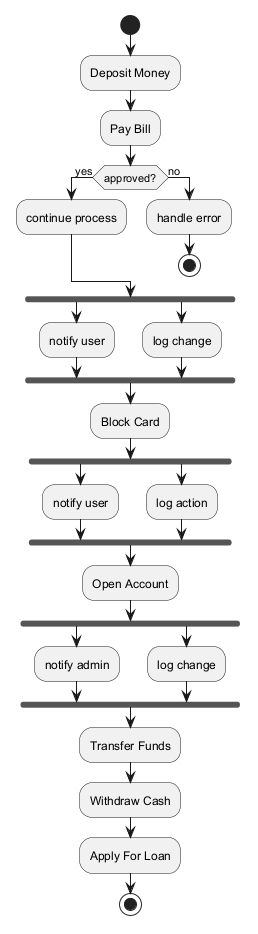

The diagram above was rendered by PlantUML. Its source (embedded in the PNG):
@startuml
skinparam backgroundColor #FFFFFF
skinparam classBackgroundColor #F3E5F5
skinparam classBorderColor #6A1B9A
start
:Deposit Money;
:Pay Bill;
if (approved?) then (yes)
:continue process;
else (no)
:handle error;
stop
endif
fork
:notify user;
fork again
:log change;
end fork
:Block Card;
fork
:notify user;
fork again
:log action;
end fork
:Open Account;
fork
:notify admin;
fork again
:log change;
end fork
:Transfer Funds;
:Withdraw Cash;
:Apply For Loan;
stop
@enduml